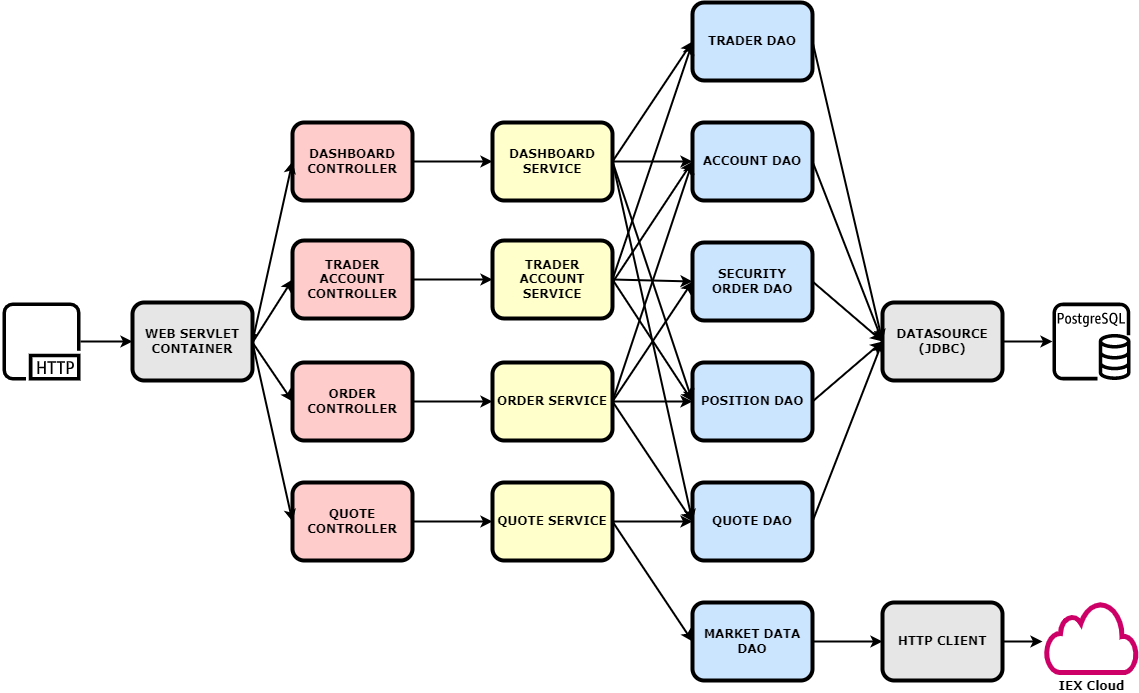

The diagram above was exported from draw.io. Its source (the exported page's mxGraphModel, read from the mxfile embedded in the PNG):
<mxGraphModel dx="1157" dy="600" grid="1" gridSize="10" guides="1" tooltips="1" connect="1" arrows="1" fold="1" page="1" pageScale="1" pageWidth="850" pageHeight="1100" math="0" shadow="0">
  <root>
    <mxCell id="0" />
    <mxCell id="1" parent="0" />
    <mxCell id="kNorcyPDT5gFl9wYNYwN-1" value="" style="sketch=0;outlineConnect=0;fontColor=#232F3E;gradientColor=none;fillColor=#000000;strokeColor=none;dashed=0;verticalLabelPosition=bottom;verticalAlign=top;align=center;html=1;fontSize=12;fontStyle=0;aspect=fixed;pointerEvents=1;shape=mxgraph.aws4.http_protocol;strokeWidth=4;" parent="1" vertex="1">
      <mxGeometry x="80" y="570" width="78" height="78" as="geometry" />
    </mxCell>
    <mxCell id="kNorcyPDT5gFl9wYNYwN-2" value="" style="sketch=0;outlineConnect=0;fontColor=#232F3E;gradientColor=none;fillColor=#000000;strokeColor=none;dashed=0;verticalLabelPosition=bottom;verticalAlign=top;align=center;html=1;fontSize=12;fontStyle=0;aspect=fixed;pointerEvents=1;shape=mxgraph.aws4.rds_postgresql_instance;strokeWidth=0;" parent="1" vertex="1">
      <mxGeometry x="1130" y="570" width="78" height="78" as="geometry" />
    </mxCell>
    <mxCell id="kNorcyPDT5gFl9wYNYwN-3" style="edgeStyle=orthogonalEdgeStyle;rounded=0;orthogonalLoop=1;jettySize=auto;html=1;exitX=1;exitY=0.25;exitDx=0;exitDy=0;fontFamily=Verdana;fontSize=13;" parent="1" source="kNorcyPDT5gFl9wYNYwN-4" edge="1">
      <mxGeometry relative="1" as="geometry">
        <mxPoint x="330.33333333333303" y="610" as="targetPoint" />
      </mxGeometry>
    </mxCell>
    <mxCell id="kNorcyPDT5gFl9wYNYwN-4" value="&lt;b&gt;WEB SERVLET&lt;br&gt;CONTAINER&lt;/b&gt;" style="rounded=1;whiteSpace=wrap;html=1;fontFamily=Verdana;fontSize=12;strokeWidth=4;strokeColor=#000000;fillColor=#E6E6E6;" parent="1" vertex="1">
      <mxGeometry x="210" y="570" width="120" height="78" as="geometry" />
    </mxCell>
    <mxCell id="kNorcyPDT5gFl9wYNYwN-5" value="&lt;b&gt;TRADER ACCOUNT&lt;br&gt;CONTROLLER&lt;br&gt;&lt;/b&gt;" style="rounded=1;whiteSpace=wrap;html=1;fontFamily=Verdana;fontSize=12;strokeWidth=4;strokeColor=#000000;fillColor=#FFCCCC;" parent="1" vertex="1">
      <mxGeometry x="370" y="508" width="120" height="78" as="geometry" />
    </mxCell>
    <mxCell id="kNorcyPDT5gFl9wYNYwN-6" value="&lt;b&gt;QUOTE CONTROLLER&lt;/b&gt;" style="rounded=1;whiteSpace=wrap;html=1;fontFamily=Verdana;fontSize=12;strokeWidth=4;strokeColor=#000000;fillColor=#FFCCCC;" parent="1" vertex="1">
      <mxGeometry x="370" y="750" width="120" height="78" as="geometry" />
    </mxCell>
    <mxCell id="kNorcyPDT5gFl9wYNYwN-7" value="&lt;b&gt;QUOTE SERVICE&lt;/b&gt;" style="rounded=1;whiteSpace=wrap;html=1;fontFamily=Verdana;fontSize=12;strokeWidth=4;strokeColor=#000000;fillColor=#FFFFCC;" parent="1" vertex="1">
      <mxGeometry x="570" y="750" width="120" height="78" as="geometry" />
    </mxCell>
    <mxCell id="kNorcyPDT5gFl9wYNYwN-8" value="&lt;b&gt;TRADER ACCOUNT SERVICE&lt;/b&gt;" style="rounded=1;whiteSpace=wrap;html=1;fontFamily=Verdana;fontSize=12;strokeWidth=4;strokeColor=#000000;fillColor=#FFFFCC;" parent="1" vertex="1">
      <mxGeometry x="570" y="508" width="120" height="78" as="geometry" />
    </mxCell>
    <mxCell id="kNorcyPDT5gFl9wYNYwN-9" value="&lt;b&gt;QUOTE DAO&lt;/b&gt;" style="rounded=1;whiteSpace=wrap;html=1;fontFamily=Verdana;fontSize=12;strokeWidth=4;strokeColor=#000000;fillColor=#CCE5FF;" parent="1" vertex="1">
      <mxGeometry x="770" y="750" width="120" height="78" as="geometry" />
    </mxCell>
    <mxCell id="kNorcyPDT5gFl9wYNYwN-10" value="&lt;b&gt;MARKET DATA DAO&lt;/b&gt;" style="rounded=1;whiteSpace=wrap;html=1;fontFamily=Verdana;fontSize=12;strokeWidth=4;strokeColor=#000000;fillColor=#CCE5FF;" parent="1" vertex="1">
      <mxGeometry x="770" y="870" width="120" height="78" as="geometry" />
    </mxCell>
    <mxCell id="kNorcyPDT5gFl9wYNYwN-11" value="&lt;b&gt;TRADER DAO&lt;/b&gt;" style="rounded=1;whiteSpace=wrap;html=1;fontFamily=Verdana;fontSize=12;strokeWidth=4;strokeColor=#000000;fillColor=#CCE5FF;" parent="1" vertex="1">
      <mxGeometry x="770" y="270" width="120" height="78" as="geometry" />
    </mxCell>
    <mxCell id="kNorcyPDT5gFl9wYNYwN-12" value="&lt;b&gt;ACCOUNT DAO&lt;/b&gt;" style="rounded=1;whiteSpace=wrap;html=1;fontFamily=Verdana;fontSize=12;strokeWidth=4;strokeColor=#000000;fillColor=#CCE5FF;" parent="1" vertex="1">
      <mxGeometry x="770" y="390" width="120" height="78" as="geometry" />
    </mxCell>
    <mxCell id="kNorcyPDT5gFl9wYNYwN-13" value="&lt;b&gt;SECURITY ORDER DAO&lt;/b&gt;" style="rounded=1;whiteSpace=wrap;html=1;fontFamily=Verdana;fontSize=12;strokeWidth=4;strokeColor=#000000;fillColor=#CCE5FF;" parent="1" vertex="1">
      <mxGeometry x="770" y="510" width="120" height="78" as="geometry" />
    </mxCell>
    <mxCell id="kNorcyPDT5gFl9wYNYwN-14" value="&lt;b&gt;POSITION DAO&lt;/b&gt;" style="rounded=1;whiteSpace=wrap;html=1;fontFamily=Verdana;fontSize=12;strokeWidth=4;strokeColor=#000000;fillColor=#CCE5FF;" parent="1" vertex="1">
      <mxGeometry x="770" y="630" width="120" height="78" as="geometry" />
    </mxCell>
    <mxCell id="kNorcyPDT5gFl9wYNYwN-15" value="" style="endArrow=classic;html=1;rounded=0;fontFamily=Verdana;fontSize=13;entryX=0;entryY=0.5;entryDx=0;entryDy=0;strokeWidth=2;" parent="1" target="kNorcyPDT5gFl9wYNYwN-5" edge="1">
      <mxGeometry width="50" height="50" relative="1" as="geometry">
        <mxPoint x="330" y="610" as="sourcePoint" />
        <mxPoint x="350" y="540" as="targetPoint" />
      </mxGeometry>
    </mxCell>
    <mxCell id="kNorcyPDT5gFl9wYNYwN-16" value="" style="endArrow=classic;html=1;rounded=0;fontFamily=Verdana;fontSize=13;strokeColor=#000000;strokeWidth=2;entryX=0;entryY=0.5;entryDx=0;entryDy=0;" parent="1" target="kNorcyPDT5gFl9wYNYwN-6" edge="1">
      <mxGeometry width="50" height="50" relative="1" as="geometry">
        <mxPoint x="330" y="610" as="sourcePoint" />
        <mxPoint x="370" y="673" as="targetPoint" />
      </mxGeometry>
    </mxCell>
    <mxCell id="kNorcyPDT5gFl9wYNYwN-17" value="" style="endArrow=classic;html=1;rounded=0;fontFamily=Verdana;fontSize=13;strokeColor=#000000;strokeWidth=2;exitX=1;exitY=0.5;exitDx=0;exitDy=0;" parent="1" source="kNorcyPDT5gFl9wYNYwN-6" target="kNorcyPDT5gFl9wYNYwN-7" edge="1">
      <mxGeometry width="50" height="50" relative="1" as="geometry">
        <mxPoint x="510" y="830" as="sourcePoint" />
        <mxPoint x="560" y="820" as="targetPoint" />
      </mxGeometry>
    </mxCell>
    <mxCell id="kNorcyPDT5gFl9wYNYwN-18" value="" style="endArrow=classic;html=1;rounded=0;fontFamily=Verdana;fontSize=13;strokeColor=#000000;strokeWidth=2;" parent="1" source="kNorcyPDT5gFl9wYNYwN-1" target="kNorcyPDT5gFl9wYNYwN-4" edge="1">
      <mxGeometry width="50" height="50" relative="1" as="geometry">
        <mxPoint x="550" y="280" as="sourcePoint" />
        <mxPoint x="590" y="343" as="targetPoint" />
      </mxGeometry>
    </mxCell>
    <mxCell id="kNorcyPDT5gFl9wYNYwN-19" value="" style="endArrow=classic;html=1;rounded=0;fontFamily=Verdana;fontSize=13;strokeColor=#000000;strokeWidth=2;exitX=1;exitY=0.5;exitDx=0;exitDy=0;entryX=0;entryY=0.5;entryDx=0;entryDy=0;" parent="1" source="kNorcyPDT5gFl9wYNYwN-5" target="kNorcyPDT5gFl9wYNYwN-8" edge="1">
      <mxGeometry width="50" height="50" relative="1" as="geometry">
        <mxPoint x="540" y="630" as="sourcePoint" />
        <mxPoint x="560" y="540" as="targetPoint" />
      </mxGeometry>
    </mxCell>
    <mxCell id="kNorcyPDT5gFl9wYNYwN-20" value="" style="endArrow=classic;html=1;rounded=0;fontFamily=Verdana;fontSize=13;strokeColor=#000000;strokeWidth=2;exitX=1;exitY=0.5;exitDx=0;exitDy=0;" parent="1" source="kNorcyPDT5gFl9wYNYwN-8" edge="1">
      <mxGeometry width="50" height="50" relative="1" as="geometry">
        <mxPoint x="1040" y="720" as="sourcePoint" />
        <mxPoint x="770" y="310" as="targetPoint" />
      </mxGeometry>
    </mxCell>
    <mxCell id="kNorcyPDT5gFl9wYNYwN-21" value="" style="endArrow=classic;html=1;rounded=0;fontFamily=Verdana;fontSize=13;strokeColor=#000000;strokeWidth=2;entryX=0;entryY=0.5;entryDx=0;entryDy=0;exitX=1;exitY=0.5;exitDx=0;exitDy=0;" parent="1" source="kNorcyPDT5gFl9wYNYwN-8" target="kNorcyPDT5gFl9wYNYwN-13" edge="1">
      <mxGeometry width="50" height="50" relative="1" as="geometry">
        <mxPoint x="990" y="730" as="sourcePoint" />
        <mxPoint x="1040" y="803" as="targetPoint" />
      </mxGeometry>
    </mxCell>
    <mxCell id="kNorcyPDT5gFl9wYNYwN-22" value="" style="endArrow=classic;html=1;rounded=0;fontFamily=Verdana;fontSize=13;strokeColor=#000000;strokeWidth=2;entryX=0;entryY=0.5;entryDx=0;entryDy=0;" parent="1" target="kNorcyPDT5gFl9wYNYwN-12" edge="1">
      <mxGeometry width="50" height="50" relative="1" as="geometry">
        <mxPoint x="690" y="550" as="sourcePoint" />
        <mxPoint x="1070" y="813" as="targetPoint" />
      </mxGeometry>
    </mxCell>
    <mxCell id="kNorcyPDT5gFl9wYNYwN-23" value="" style="endArrow=classic;html=1;rounded=0;fontFamily=Verdana;fontSize=13;strokeColor=#000000;strokeWidth=2;entryX=0;entryY=0.5;entryDx=0;entryDy=0;exitX=1;exitY=0.5;exitDx=0;exitDy=0;" parent="1" source="kNorcyPDT5gFl9wYNYwN-8" target="kNorcyPDT5gFl9wYNYwN-14" edge="1">
      <mxGeometry width="50" height="50" relative="1" as="geometry">
        <mxPoint x="690" y="530" as="sourcePoint" />
        <mxPoint x="1040" y="643" as="targetPoint" />
      </mxGeometry>
    </mxCell>
    <mxCell id="kNorcyPDT5gFl9wYNYwN-24" value="" style="endArrow=classic;html=1;rounded=0;fontFamily=Verdana;fontSize=13;strokeColor=#000000;strokeWidth=2;entryX=0;entryY=0.5;entryDx=0;entryDy=0;exitX=1;exitY=0.5;exitDx=0;exitDy=0;" parent="1" source="kNorcyPDT5gFl9wYNYwN-7" target="kNorcyPDT5gFl9wYNYwN-9" edge="1">
      <mxGeometry width="50" height="50" relative="1" as="geometry">
        <mxPoint x="1010" y="760" as="sourcePoint" />
        <mxPoint x="1050" y="823" as="targetPoint" />
      </mxGeometry>
    </mxCell>
    <mxCell id="kNorcyPDT5gFl9wYNYwN-25" value="" style="endArrow=classic;html=1;rounded=0;fontFamily=Verdana;fontSize=13;strokeColor=#000000;strokeWidth=2;entryX=0;entryY=0.5;entryDx=0;entryDy=0;exitX=1;exitY=0.5;exitDx=0;exitDy=0;" parent="1" source="kNorcyPDT5gFl9wYNYwN-7" target="kNorcyPDT5gFl9wYNYwN-10" edge="1">
      <mxGeometry width="50" height="50" relative="1" as="geometry">
        <mxPoint x="710" y="940" as="sourcePoint" />
        <mxPoint x="750" y="1003" as="targetPoint" />
      </mxGeometry>
    </mxCell>
    <mxCell id="kNorcyPDT5gFl9wYNYwN-26" value="&lt;b&gt;DATASOURCE (JDBC)&lt;br&gt;&lt;/b&gt;" style="rounded=1;whiteSpace=wrap;html=1;fontFamily=Verdana;fontSize=12;strokeWidth=4;strokeColor=#000000;fillColor=#E6E6E6;" parent="1" vertex="1">
      <mxGeometry x="960" y="570" width="120" height="78" as="geometry" />
    </mxCell>
    <mxCell id="kNorcyPDT5gFl9wYNYwN-27" value="&lt;b&gt;HTTP CLIENT&lt;br&gt;&lt;/b&gt;" style="rounded=1;whiteSpace=wrap;html=1;fontFamily=Verdana;fontSize=12;strokeWidth=4;strokeColor=#000000;fillColor=#E6E6E6;" parent="1" vertex="1">
      <mxGeometry x="960" y="870" width="120" height="78" as="geometry" />
    </mxCell>
    <mxCell id="kNorcyPDT5gFl9wYNYwN-28" value="" style="endArrow=classic;html=1;rounded=0;fontFamily=Verdana;fontSize=13;strokeColor=#000000;strokeWidth=2;entryX=0;entryY=0.5;entryDx=0;entryDy=0;exitX=1;exitY=0.5;exitDx=0;exitDy=0;" parent="1" source="kNorcyPDT5gFl9wYNYwN-11" target="kNorcyPDT5gFl9wYNYwN-26" edge="1">
      <mxGeometry width="50" height="50" relative="1" as="geometry">
        <mxPoint x="1060" y="440" as="sourcePoint" />
        <mxPoint x="1180" y="460" as="targetPoint" />
      </mxGeometry>
    </mxCell>
    <mxCell id="kNorcyPDT5gFl9wYNYwN-29" value="" style="endArrow=classic;html=1;rounded=0;fontFamily=Verdana;fontSize=13;strokeColor=#000000;strokeWidth=2;exitX=1;exitY=0.5;exitDx=0;exitDy=0;entryX=0;entryY=0.5;entryDx=0;entryDy=0;" parent="1" source="kNorcyPDT5gFl9wYNYwN-12" target="kNorcyPDT5gFl9wYNYwN-26" edge="1">
      <mxGeometry width="50" height="50" relative="1" as="geometry">
        <mxPoint x="1070" y="460" as="sourcePoint" />
        <mxPoint x="1150" y="460" as="targetPoint" />
      </mxGeometry>
    </mxCell>
    <mxCell id="kNorcyPDT5gFl9wYNYwN-30" value="" style="endArrow=classic;html=1;rounded=0;fontFamily=Verdana;fontSize=13;strokeColor=#000000;strokeWidth=2;exitX=1;exitY=0.5;exitDx=0;exitDy=0;entryX=0;entryY=0.5;entryDx=0;entryDy=0;" parent="1" source="kNorcyPDT5gFl9wYNYwN-13" target="kNorcyPDT5gFl9wYNYwN-26" edge="1">
      <mxGeometry width="50" height="50" relative="1" as="geometry">
        <mxPoint x="1090" y="430" as="sourcePoint" />
        <mxPoint x="1170" y="430" as="targetPoint" />
      </mxGeometry>
    </mxCell>
    <mxCell id="kNorcyPDT5gFl9wYNYwN-31" value="" style="endArrow=classic;html=1;rounded=0;fontFamily=Verdana;fontSize=13;strokeColor=#000000;strokeWidth=2;exitX=1;exitY=0.5;exitDx=0;exitDy=0;entryX=0;entryY=0.5;entryDx=0;entryDy=0;" parent="1" source="kNorcyPDT5gFl9wYNYwN-14" target="kNorcyPDT5gFl9wYNYwN-26" edge="1">
      <mxGeometry width="50" height="50" relative="1" as="geometry">
        <mxPoint x="1110" y="460" as="sourcePoint" />
        <mxPoint x="1190" y="460" as="targetPoint" />
      </mxGeometry>
    </mxCell>
    <mxCell id="kNorcyPDT5gFl9wYNYwN-32" value="" style="endArrow=classic;html=1;rounded=0;fontFamily=Verdana;fontSize=13;strokeColor=#000000;strokeWidth=2;exitX=1;exitY=0.5;exitDx=0;exitDy=0;entryX=0;entryY=0.5;entryDx=0;entryDy=0;" parent="1" source="kNorcyPDT5gFl9wYNYwN-9" target="kNorcyPDT5gFl9wYNYwN-26" edge="1">
      <mxGeometry width="50" height="50" relative="1" as="geometry">
        <mxPoint x="1030" y="460" as="sourcePoint" />
        <mxPoint x="930" y="610" as="targetPoint" />
      </mxGeometry>
    </mxCell>
    <mxCell id="kNorcyPDT5gFl9wYNYwN-33" value="" style="endArrow=classic;html=1;rounded=0;fontFamily=Verdana;fontSize=13;strokeColor=#000000;strokeWidth=2;exitX=1;exitY=0.5;exitDx=0;exitDy=0;entryX=0;entryY=0.5;entryDx=0;entryDy=0;" parent="1" source="kNorcyPDT5gFl9wYNYwN-10" target="kNorcyPDT5gFl9wYNYwN-27" edge="1">
      <mxGeometry width="50" height="50" relative="1" as="geometry">
        <mxPoint x="1190" y="660" as="sourcePoint" />
        <mxPoint x="1270" y="650" as="targetPoint" />
      </mxGeometry>
    </mxCell>
    <mxCell id="kNorcyPDT5gFl9wYNYwN-34" value="&lt;b&gt;IEX Cloud&lt;/b&gt;" style="html=1;verticalLabelPosition=bottom;align=center;labelBackgroundColor=#ffffff;verticalAlign=top;strokeWidth=5;strokeColor=#CC0066;shadow=0;dashed=0;shape=mxgraph.ios7.icons.cloud;rounded=0;glass=0;sketch=0;fontFamily=Verdana;fontSize=12;fontColor=#000000;fillColor=none;gradientColor=none;" parent="1" vertex="1">
      <mxGeometry x="1124" y="870" width="90" height="70" as="geometry" />
    </mxCell>
    <mxCell id="kNorcyPDT5gFl9wYNYwN-35" value="" style="endArrow=classic;html=1;rounded=0;fontFamily=Verdana;fontSize=13;strokeColor=#000000;strokeWidth=2;exitX=1;exitY=0.5;exitDx=0;exitDy=0;" parent="1" source="kNorcyPDT5gFl9wYNYwN-26" target="kNorcyPDT5gFl9wYNYwN-2" edge="1">
      <mxGeometry width="50" height="50" relative="1" as="geometry">
        <mxPoint x="1340" y="730" as="sourcePoint" />
        <mxPoint x="1380" y="931" as="targetPoint" />
      </mxGeometry>
    </mxCell>
    <mxCell id="Lxwdn2DYus3YjtN2-kPV-2" value="&lt;b&gt;ORDER CONTROLLER&lt;/b&gt;" style="rounded=1;whiteSpace=wrap;html=1;fontFamily=Verdana;fontSize=12;strokeWidth=4;strokeColor=#000000;fillColor=#FFCCCC;" vertex="1" parent="1">
      <mxGeometry x="370" y="630" width="120" height="78" as="geometry" />
    </mxCell>
    <mxCell id="Lxwdn2DYus3YjtN2-kPV-3" value="&lt;b&gt;ORDER SERVICE&lt;/b&gt;" style="rounded=1;whiteSpace=wrap;html=1;fontFamily=Verdana;fontSize=12;strokeWidth=4;strokeColor=#000000;fillColor=#FFFFCC;" vertex="1" parent="1">
      <mxGeometry x="570" y="630" width="120" height="78" as="geometry" />
    </mxCell>
    <mxCell id="Lxwdn2DYus3YjtN2-kPV-4" value="&lt;b&gt;DASHBOARD SERVICE&lt;/b&gt;" style="rounded=1;whiteSpace=wrap;html=1;fontFamily=Verdana;fontSize=12;strokeWidth=4;strokeColor=#000000;fillColor=#FFFFCC;" vertex="1" parent="1">
      <mxGeometry x="570" y="390" width="120" height="78" as="geometry" />
    </mxCell>
    <mxCell id="Lxwdn2DYus3YjtN2-kPV-5" value="&lt;b&gt;DASHBOARD CONTROLLER&lt;br&gt;&lt;/b&gt;" style="rounded=1;whiteSpace=wrap;html=1;fontFamily=Verdana;fontSize=12;strokeWidth=4;strokeColor=#000000;fillColor=#FFCCCC;" vertex="1" parent="1">
      <mxGeometry x="370" y="390" width="120" height="78" as="geometry" />
    </mxCell>
    <mxCell id="Lxwdn2DYus3YjtN2-kPV-7" value="" style="endArrow=classic;html=1;rounded=0;fontFamily=Verdana;fontSize=13;entryX=0;entryY=0.5;entryDx=0;entryDy=0;strokeWidth=2;exitX=1;exitY=0.5;exitDx=0;exitDy=0;" edge="1" parent="1" source="kNorcyPDT5gFl9wYNYwN-4" target="Lxwdn2DYus3YjtN2-kPV-5">
      <mxGeometry width="50" height="50" relative="1" as="geometry">
        <mxPoint x="250" y="450" as="sourcePoint" />
        <mxPoint x="290" y="387" as="targetPoint" />
      </mxGeometry>
    </mxCell>
    <mxCell id="Lxwdn2DYus3YjtN2-kPV-8" value="" style="endArrow=classic;html=1;rounded=0;fontFamily=Verdana;fontSize=13;entryX=0;entryY=0.5;entryDx=0;entryDy=0;strokeWidth=2;" edge="1" parent="1" target="Lxwdn2DYus3YjtN2-kPV-2">
      <mxGeometry width="50" height="50" relative="1" as="geometry">
        <mxPoint x="330" y="610" as="sourcePoint" />
        <mxPoint x="290" y="697" as="targetPoint" />
      </mxGeometry>
    </mxCell>
    <mxCell id="Lxwdn2DYus3YjtN2-kPV-9" value="" style="endArrow=classic;html=1;rounded=0;fontFamily=Verdana;fontSize=13;entryX=0;entryY=0.5;entryDx=0;entryDy=0;strokeWidth=2;exitX=1;exitY=0.5;exitDx=0;exitDy=0;" edge="1" parent="1" source="Lxwdn2DYus3YjtN2-kPV-2" target="Lxwdn2DYus3YjtN2-kPV-3">
      <mxGeometry width="50" height="50" relative="1" as="geometry">
        <mxPoint x="510" y="650" as="sourcePoint" />
        <mxPoint x="550" y="587" as="targetPoint" />
      </mxGeometry>
    </mxCell>
    <mxCell id="Lxwdn2DYus3YjtN2-kPV-10" value="" style="endArrow=classic;html=1;rounded=0;fontFamily=Verdana;fontSize=13;entryX=0;entryY=0.5;entryDx=0;entryDy=0;strokeWidth=2;exitX=1;exitY=0.5;exitDx=0;exitDy=0;" edge="1" parent="1" source="Lxwdn2DYus3YjtN2-kPV-3" target="kNorcyPDT5gFl9wYNYwN-12">
      <mxGeometry width="50" height="50" relative="1" as="geometry">
        <mxPoint x="730" y="690" as="sourcePoint" />
        <mxPoint x="770" y="627" as="targetPoint" />
      </mxGeometry>
    </mxCell>
    <mxCell id="Lxwdn2DYus3YjtN2-kPV-11" value="" style="endArrow=classic;html=1;rounded=0;fontFamily=Verdana;fontSize=13;entryX=0;entryY=0.5;entryDx=0;entryDy=0;strokeWidth=2;exitX=1;exitY=0.5;exitDx=0;exitDy=0;" edge="1" parent="1" source="Lxwdn2DYus3YjtN2-kPV-3" target="kNorcyPDT5gFl9wYNYwN-13">
      <mxGeometry width="50" height="50" relative="1" as="geometry">
        <mxPoint x="720" y="700" as="sourcePoint" />
        <mxPoint x="760" y="637" as="targetPoint" />
      </mxGeometry>
    </mxCell>
    <mxCell id="Lxwdn2DYus3YjtN2-kPV-12" value="" style="endArrow=classic;html=1;rounded=0;fontFamily=Verdana;fontSize=13;entryX=0;entryY=0.5;entryDx=0;entryDy=0;strokeWidth=2;" edge="1" parent="1" target="kNorcyPDT5gFl9wYNYwN-14">
      <mxGeometry width="50" height="50" relative="1" as="geometry">
        <mxPoint x="690" y="669" as="sourcePoint" />
        <mxPoint x="760" y="617" as="targetPoint" />
      </mxGeometry>
    </mxCell>
    <mxCell id="Lxwdn2DYus3YjtN2-kPV-13" value="" style="endArrow=classic;html=1;rounded=0;fontFamily=Verdana;fontSize=13;entryX=0;entryY=0.5;entryDx=0;entryDy=0;strokeWidth=2;exitX=1;exitY=0.5;exitDx=0;exitDy=0;" edge="1" parent="1" source="Lxwdn2DYus3YjtN2-kPV-3" target="kNorcyPDT5gFl9wYNYwN-9">
      <mxGeometry width="50" height="50" relative="1" as="geometry">
        <mxPoint x="720" y="710" as="sourcePoint" />
        <mxPoint x="760" y="647" as="targetPoint" />
      </mxGeometry>
    </mxCell>
    <mxCell id="Lxwdn2DYus3YjtN2-kPV-14" value="" style="endArrow=classic;html=1;rounded=0;fontFamily=Verdana;fontSize=13;entryX=0;entryY=0.5;entryDx=0;entryDy=0;strokeWidth=2;exitX=1;exitY=0.5;exitDx=0;exitDy=0;" edge="1" parent="1" source="Lxwdn2DYus3YjtN2-kPV-5" target="Lxwdn2DYus3YjtN2-kPV-4">
      <mxGeometry width="50" height="50" relative="1" as="geometry">
        <mxPoint x="530" y="310" as="sourcePoint" />
        <mxPoint x="570" y="247" as="targetPoint" />
      </mxGeometry>
    </mxCell>
    <mxCell id="Lxwdn2DYus3YjtN2-kPV-15" value="" style="endArrow=classic;html=1;rounded=0;fontFamily=Verdana;fontSize=13;entryX=0;entryY=0.5;entryDx=0;entryDy=0;strokeWidth=2;exitX=1;exitY=0.5;exitDx=0;exitDy=0;" edge="1" parent="1" source="Lxwdn2DYus3YjtN2-kPV-4" target="kNorcyPDT5gFl9wYNYwN-11">
      <mxGeometry width="50" height="50" relative="1" as="geometry">
        <mxPoint x="710" y="240" as="sourcePoint" />
        <mxPoint x="750" y="177" as="targetPoint" />
      </mxGeometry>
    </mxCell>
    <mxCell id="Lxwdn2DYus3YjtN2-kPV-16" value="" style="endArrow=classic;html=1;rounded=0;fontFamily=Verdana;fontSize=13;entryX=0;entryY=0.5;entryDx=0;entryDy=0;strokeWidth=2;exitX=1;exitY=0.5;exitDx=0;exitDy=0;" edge="1" parent="1" source="Lxwdn2DYus3YjtN2-kPV-4" target="kNorcyPDT5gFl9wYNYwN-12">
      <mxGeometry width="50" height="50" relative="1" as="geometry">
        <mxPoint x="1110" y="310" as="sourcePoint" />
        <mxPoint x="1150" y="247" as="targetPoint" />
      </mxGeometry>
    </mxCell>
    <mxCell id="Lxwdn2DYus3YjtN2-kPV-17" value="" style="endArrow=classic;html=1;rounded=0;fontFamily=Verdana;fontSize=13;entryX=0;entryY=0.5;entryDx=0;entryDy=0;strokeWidth=2;exitX=1;exitY=0.5;exitDx=0;exitDy=0;" edge="1" parent="1" source="Lxwdn2DYus3YjtN2-kPV-4" target="kNorcyPDT5gFl9wYNYwN-14">
      <mxGeometry width="50" height="50" relative="1" as="geometry">
        <mxPoint x="1020" y="420" as="sourcePoint" />
        <mxPoint x="1060" y="357" as="targetPoint" />
      </mxGeometry>
    </mxCell>
    <mxCell id="Lxwdn2DYus3YjtN2-kPV-18" value="" style="endArrow=classic;html=1;rounded=0;fontFamily=Verdana;fontSize=13;entryX=0;entryY=0.5;entryDx=0;entryDy=0;strokeWidth=2;exitX=1;exitY=0.5;exitDx=0;exitDy=0;" edge="1" parent="1" source="Lxwdn2DYus3YjtN2-kPV-4" target="kNorcyPDT5gFl9wYNYwN-9">
      <mxGeometry width="50" height="50" relative="1" as="geometry">
        <mxPoint x="1100" y="420" as="sourcePoint" />
        <mxPoint x="1140" y="357" as="targetPoint" />
      </mxGeometry>
    </mxCell>
    <mxCell id="Lxwdn2DYus3YjtN2-kPV-19" value="" style="endArrow=classic;html=1;rounded=0;fontFamily=Verdana;fontSize=13;strokeWidth=2;exitX=1;exitY=0.5;exitDx=0;exitDy=0;" edge="1" parent="1" source="kNorcyPDT5gFl9wYNYwN-27">
      <mxGeometry width="50" height="50" relative="1" as="geometry">
        <mxPoint x="1080" y="730" as="sourcePoint" />
        <mxPoint x="1120" y="909" as="targetPoint" />
      </mxGeometry>
    </mxCell>
  </root>
</mxGraphModel>